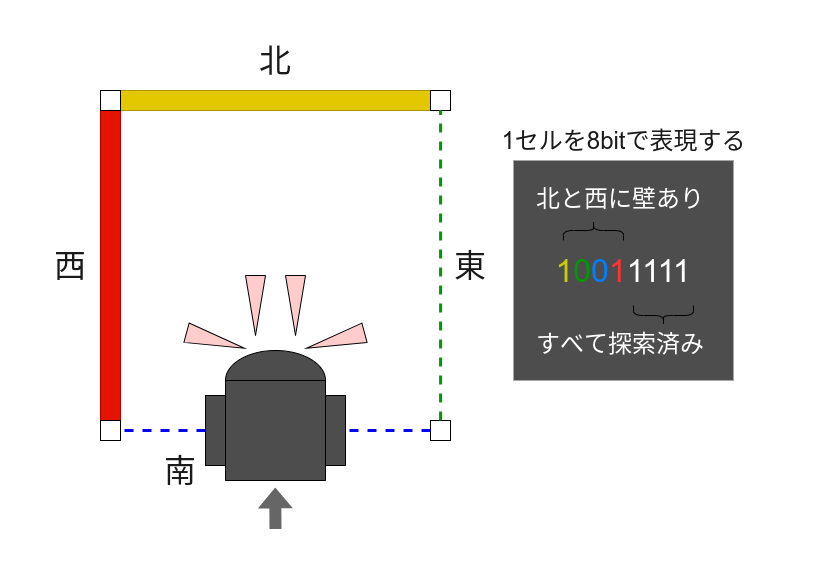

The diagram above was exported from draw.io. Its source (the exported page's mxGraphModel, read from the mxfile embedded in the PNG):
<mxGraphModel dx="1104" dy="592" grid="1" gridSize="10" guides="1" tooltips="1" connect="1" arrows="1" fold="1" page="1" pageScale="1" pageWidth="827" pageHeight="1169" math="0" shadow="0">
  <root>
    <mxCell id="0" />
    <mxCell id="1" parent="0" />
    <mxCell id="34" value="" style="shape=ext;double=1;rounded=0;whiteSpace=wrap;html=1;fontSize=24;strokeColor=none;fillColor=#FFFFFF;fontColor=#1A1A1A;" parent="1" vertex="1">
      <mxGeometry x="50" y="130" width="820" height="560" as="geometry" />
    </mxCell>
    <mxCell id="5" value="" style="verticalLabelPosition=bottom;verticalAlign=top;html=1;shape=mxgraph.basic.rect;fillColor2=none;strokeWidth=1;size=20;indent=5;fillColor=#e51400;strokeColor=#B20000;fontColor=#ffffff;" parent="1" vertex="1">
      <mxGeometry x="150" y="240" width="20" height="310" as="geometry" />
    </mxCell>
    <mxCell id="6" value="" style="verticalLabelPosition=bottom;verticalAlign=top;html=1;shape=mxgraph.basic.rect;fillColor2=none;strokeWidth=1;size=20;indent=5;direction=south;fillColor=#e3c800;strokeColor=#B09500;fontColor=#ffffff;" parent="1" vertex="1">
      <mxGeometry x="170" y="220" width="310" height="20" as="geometry" />
    </mxCell>
    <mxCell id="8" value="" style="verticalLabelPosition=bottom;verticalAlign=top;html=1;shape=mxgraph.basic.rect;fillColor2=none;strokeWidth=1;size=20;indent=5;" parent="1" vertex="1">
      <mxGeometry x="150" y="220" width="20" height="20" as="geometry" />
    </mxCell>
    <mxCell id="9" value="" style="verticalLabelPosition=bottom;verticalAlign=top;html=1;shape=mxgraph.basic.rect;fillColor2=none;strokeWidth=1;size=20;indent=5;" parent="1" vertex="1">
      <mxGeometry x="480" y="220" width="20" height="20" as="geometry" />
    </mxCell>
    <mxCell id="10" value="" style="verticalLabelPosition=bottom;verticalAlign=top;html=1;shape=mxgraph.basic.rect;fillColor2=none;strokeWidth=1;size=20;indent=5;" parent="1" vertex="1">
      <mxGeometry x="150" y="550" width="20" height="20" as="geometry" />
    </mxCell>
    <mxCell id="11" value="" style="verticalLabelPosition=bottom;verticalAlign=top;html=1;shape=mxgraph.basic.rect;fillColor2=none;strokeWidth=1;size=20;indent=5;" parent="1" vertex="1">
      <mxGeometry x="480" y="550" width="20" height="20" as="geometry" />
    </mxCell>
    <mxCell id="13" value="&lt;font color=&quot;#cccc00&quot;&gt;1&lt;/font&gt;&lt;font color=&quot;#009900&quot;&gt;0&lt;/font&gt;&lt;font color=&quot;#007fff&quot;&gt;0&lt;/font&gt;&lt;font color=&quot;#ff3333&quot;&gt;1&lt;/font&gt;&lt;font color=&quot;#ffffff&quot;&gt;1111&lt;/font&gt;" style="text;html=1;strokeColor=none;align=center;verticalAlign=middle;whiteSpace=wrap;rounded=0;fontSize=32;fillColor=#4D4D4D;" parent="1" vertex="1">
      <mxGeometry x="563" y="290" width="220" height="220" as="geometry" />
    </mxCell>
    <mxCell id="14" value="" style="endArrow=none;dashed=1;html=1;fontSize=32;exitX=0.504;exitY=0;exitDx=0;exitDy=0;exitPerimeter=0;entryX=0.504;entryY=1.005;entryDx=0;entryDy=0;entryPerimeter=0;strokeWidth=3;strokeColor=#009900;" parent="1" source="11" target="9" edge="1">
      <mxGeometry width="50" height="50" relative="1" as="geometry">
        <mxPoint x="495" y="550" as="sourcePoint" />
        <mxPoint x="495" y="247" as="targetPoint" />
      </mxGeometry>
    </mxCell>
    <mxCell id="15" value="" style="endArrow=none;dashed=1;html=1;fontSize=32;entryX=1;entryY=0.5;entryDx=0;entryDy=0;entryPerimeter=0;strokeWidth=3;strokeColor=#0000FF;" parent="1" source="27" target="10" edge="1">
      <mxGeometry width="50" height="50" relative="1" as="geometry">
        <mxPoint x="480" y="560" as="sourcePoint" />
        <mxPoint x="500.0799999999999" y="250.10000000000002" as="targetPoint" />
      </mxGeometry>
    </mxCell>
    <mxCell id="16" value="北" style="text;html=1;strokeColor=none;fillColor=none;align=center;verticalAlign=middle;whiteSpace=wrap;rounded=0;fontSize=32;fontColor=#1A1A1A;" parent="1" vertex="1">
      <mxGeometry x="305" y="180" width="40" height="20" as="geometry" />
    </mxCell>
    <mxCell id="18" value="東" style="text;html=1;strokeColor=none;fillColor=none;align=center;verticalAlign=middle;whiteSpace=wrap;rounded=0;fontSize=32;fontColor=#1A1A1A;" parent="1" vertex="1">
      <mxGeometry x="500" y="385" width="40" height="20" as="geometry" />
    </mxCell>
    <mxCell id="19" value="南" style="text;html=1;strokeColor=none;fillColor=none;align=center;verticalAlign=middle;whiteSpace=wrap;rounded=0;fontSize=32;fontColor=#1A1A1A;" parent="1" vertex="1">
      <mxGeometry x="210" y="590" width="40" height="20" as="geometry" />
    </mxCell>
    <mxCell id="20" value="西" style="text;html=1;strokeColor=none;fillColor=none;align=center;verticalAlign=middle;whiteSpace=wrap;rounded=0;fontSize=32;fontColor=#1A1A1A;" parent="1" vertex="1">
      <mxGeometry x="100" y="385" width="40" height="20" as="geometry" />
    </mxCell>
    <mxCell id="23" value="" style="shape=flexArrow;endArrow=classic;html=1;strokeWidth=3;fontSize=32;strokeColor=none;entryX=0.503;entryY=-0.054;entryDx=0;entryDy=0;entryPerimeter=0;fillColor=#666666;" parent="1" target="3" edge="1">
      <mxGeometry width="50" height="50" relative="1" as="geometry">
        <mxPoint x="325" y="660" as="sourcePoint" />
        <mxPoint x="540" y="280" as="targetPoint" />
      </mxGeometry>
    </mxCell>
    <mxCell id="25" value="" style="rounded=0;whiteSpace=wrap;html=1;fontSize=32;noLabel=1;fontColor=none;fillColor=#4D4D4D;" parent="1" vertex="1">
      <mxGeometry x="375" y="525" width="20" height="70" as="geometry" />
    </mxCell>
    <mxCell id="26" value="" style="endArrow=none;dashed=1;html=1;fontSize=32;entryX=1;entryY=0.5;entryDx=0;entryDy=0;entryPerimeter=0;strokeWidth=3;strokeColor=#0000FF;" parent="1" target="25" edge="1">
      <mxGeometry width="50" height="50" relative="1" as="geometry">
        <mxPoint x="480" y="560" as="sourcePoint" />
        <mxPoint x="169.99999999999977" y="560" as="targetPoint" />
      </mxGeometry>
    </mxCell>
    <mxCell id="27" value="" style="rounded=0;whiteSpace=wrap;html=1;fontSize=32;noLabel=1;fontColor=none;fillColor=#4D4D4D;" parent="1" vertex="1">
      <mxGeometry x="255" y="525" width="20" height="70" as="geometry" />
    </mxCell>
    <mxCell id="28" value="" style="endArrow=none;dashed=1;html=1;fontSize=32;entryX=1;entryY=0.5;entryDx=0;entryDy=0;entryPerimeter=0;strokeWidth=3;strokeColor=#0000FF;" parent="1" source="25" target="27" edge="1">
      <mxGeometry width="50" height="50" relative="1" as="geometry">
        <mxPoint x="374.9999999999998" y="560" as="sourcePoint" />
        <mxPoint x="169.99999999999977" y="560" as="targetPoint" />
      </mxGeometry>
    </mxCell>
    <mxCell id="2" value="" style="verticalLabelPosition=bottom;verticalAlign=top;html=1;shape=mxgraph.basic.half_circle;rotation=-180;noLabel=1;fontColor=none;fillColor=#4D4D4D;" parent="1" vertex="1">
      <mxGeometry x="275" y="480" width="100" height="30" as="geometry" />
    </mxCell>
    <mxCell id="3" value="" style="verticalLabelPosition=bottom;verticalAlign=top;html=1;shape=mxgraph.basic.rect;fillColor2=none;strokeWidth=1;size=20;indent=5;rotation=-180;noLabel=1;fontColor=none;fillColor=#4D4D4D;" parent="1" vertex="1">
      <mxGeometry x="275" y="510" width="100" height="100" as="geometry" />
    </mxCell>
    <mxCell id="29" value="" style="shape=curlyBracket;whiteSpace=wrap;html=1;rounded=1;fillColor=#2a2a2a;fontSize=32;direction=north;" parent="1" vertex="1">
      <mxGeometry x="683" y="435" width="60" height="20" as="geometry" />
    </mxCell>
    <mxCell id="30" value="すべて探索済み" style="text;html=1;strokeColor=none;align=center;verticalAlign=middle;whiteSpace=wrap;rounded=0;fontSize=24;fontColor=#FFFFFF;" parent="1" vertex="1">
      <mxGeometry x="585" y="463" width="170" height="20" as="geometry" />
    </mxCell>
    <mxCell id="31" value="北と西に壁あり" style="text;html=1;strokeColor=none;align=center;verticalAlign=middle;whiteSpace=wrap;rounded=0;fontSize=24;fontColor=#FFFFFF;" parent="1" vertex="1">
      <mxGeometry x="570" y="318" width="200" height="20" as="geometry" />
    </mxCell>
    <mxCell id="32" value="" style="shape=curlyBracket;whiteSpace=wrap;html=1;rounded=1;fillColor=#2a2a2a;fontSize=32;direction=south;" parent="1" vertex="1">
      <mxGeometry x="613" y="350" width="60" height="20" as="geometry" />
    </mxCell>
    <mxCell id="33" value="1セルを8bitで表現する" style="text;html=1;strokeColor=none;fillColor=none;align=center;verticalAlign=middle;whiteSpace=wrap;rounded=0;fontSize=24;fontColor=#1A1A1A;" parent="1" vertex="1">
      <mxGeometry x="541.5" y="260" width="263" height="20" as="geometry" />
    </mxCell>
    <mxCell id="36" value="" style="triangle;whiteSpace=wrap;html=1;fontSize=24;fontColor=#1A1A1A;rotation=90;fillColor=#FFCCCC;" parent="1" vertex="1">
      <mxGeometry x="275" y="425" width="60" height="20" as="geometry" />
    </mxCell>
    <mxCell id="37" value="" style="triangle;whiteSpace=wrap;html=1;fontSize=24;fontColor=#1A1A1A;rotation=90;fillColor=#FFCCCC;" parent="1" vertex="1">
      <mxGeometry x="315" y="425" width="60" height="20" as="geometry" />
    </mxCell>
    <mxCell id="38" value="" style="triangle;whiteSpace=wrap;html=1;fontSize=24;fontColor=#1A1A1A;rotation=-195;fillColor=#FFCCCC;" parent="1" vertex="1">
      <mxGeometry x="355" y="460" width="60" height="20" as="geometry" />
    </mxCell>
    <mxCell id="39" value="" style="triangle;whiteSpace=wrap;html=1;fontSize=24;fontColor=#1A1A1A;rotation=-165;direction=west;fillColor=#FFCCCC;" parent="1" vertex="1">
      <mxGeometry x="235" y="460" width="60" height="20" as="geometry" />
    </mxCell>
  </root>
</mxGraphModel>